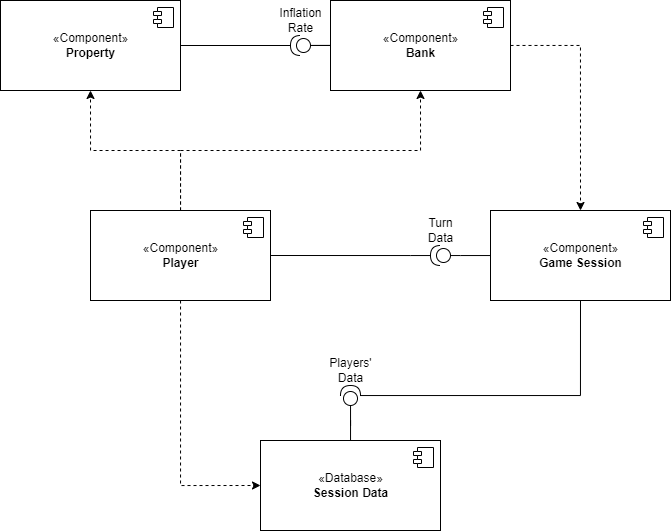

The diagram above was exported from draw.io. Its source (the exported page's mxGraphModel, read from the mxfile embedded in the PNG):
<mxGraphModel dx="1237" dy="690" grid="1" gridSize="10" guides="1" tooltips="1" connect="1" arrows="1" fold="1" page="1" pageScale="1" pageWidth="1100" pageHeight="850" background="none" math="0" shadow="0">
  <root>
    <mxCell id="0" />
    <mxCell id="1" parent="0" />
    <mxCell id="06FFheTTsT5ypjNAJHis-43" style="edgeStyle=orthogonalEdgeStyle;rounded=0;orthogonalLoop=1;jettySize=auto;html=1;dashed=1;entryX=0;entryY=0.5;entryDx=0;entryDy=0;" edge="1" parent="1" source="06FFheTTsT5ypjNAJHis-6" target="06FFheTTsT5ypjNAJHis-15">
      <mxGeometry relative="1" as="geometry">
        <mxPoint x="270" y="505" as="targetPoint" />
      </mxGeometry>
    </mxCell>
    <mxCell id="06FFheTTsT5ypjNAJHis-45" style="edgeStyle=orthogonalEdgeStyle;rounded=0;orthogonalLoop=1;jettySize=auto;html=1;entryX=0.5;entryY=1;entryDx=0;entryDy=0;dashed=1;endArrow=classic;endFill=1;" edge="1" parent="1" source="06FFheTTsT5ypjNAJHis-6" target="06FFheTTsT5ypjNAJHis-8">
      <mxGeometry relative="1" as="geometry" />
    </mxCell>
    <mxCell id="06FFheTTsT5ypjNAJHis-54" style="edgeStyle=orthogonalEdgeStyle;rounded=0;orthogonalLoop=1;jettySize=auto;html=1;entryX=0.5;entryY=1;entryDx=0;entryDy=0;endArrow=classic;endFill=1;dashed=1;" edge="1" parent="1" source="06FFheTTsT5ypjNAJHis-6" target="06FFheTTsT5ypjNAJHis-12">
      <mxGeometry relative="1" as="geometry">
        <Array as="points">
          <mxPoint x="270" y="170" />
          <mxPoint x="510" y="170" />
        </Array>
      </mxGeometry>
    </mxCell>
    <mxCell id="06FFheTTsT5ypjNAJHis-6" value="«Component»&lt;br&gt;&lt;b&gt;Player&lt;/b&gt;" style="html=1;dropTarget=0;" vertex="1" parent="1">
      <mxGeometry x="180" y="230" width="180" height="90" as="geometry" />
    </mxCell>
    <mxCell id="06FFheTTsT5ypjNAJHis-7" value="" style="shape=module;jettyWidth=8;jettyHeight=4;" vertex="1" parent="06FFheTTsT5ypjNAJHis-6">
      <mxGeometry x="1" width="20" height="20" relative="1" as="geometry">
        <mxPoint x="-27" y="7" as="offset" />
      </mxGeometry>
    </mxCell>
    <mxCell id="06FFheTTsT5ypjNAJHis-8" value="«Component»&lt;br&gt;&lt;b&gt;Property&lt;/b&gt;" style="html=1;dropTarget=0;" vertex="1" parent="1">
      <mxGeometry x="90" y="20" width="180" height="90" as="geometry" />
    </mxCell>
    <mxCell id="06FFheTTsT5ypjNAJHis-9" value="" style="shape=module;jettyWidth=8;jettyHeight=4;" vertex="1" parent="06FFheTTsT5ypjNAJHis-8">
      <mxGeometry x="1" width="20" height="20" relative="1" as="geometry">
        <mxPoint x="-27" y="7" as="offset" />
      </mxGeometry>
    </mxCell>
    <mxCell id="06FFheTTsT5ypjNAJHis-10" value="«Component»&lt;br&gt;&lt;b&gt;Game Session&lt;/b&gt;" style="html=1;dropTarget=0;" vertex="1" parent="1">
      <mxGeometry x="580" y="230" width="180" height="90" as="geometry" />
    </mxCell>
    <mxCell id="06FFheTTsT5ypjNAJHis-11" value="" style="shape=module;jettyWidth=8;jettyHeight=4;" vertex="1" parent="06FFheTTsT5ypjNAJHis-10">
      <mxGeometry x="1" width="20" height="20" relative="1" as="geometry">
        <mxPoint x="-27" y="7" as="offset" />
      </mxGeometry>
    </mxCell>
    <mxCell id="06FFheTTsT5ypjNAJHis-51" style="edgeStyle=orthogonalEdgeStyle;rounded=0;orthogonalLoop=1;jettySize=auto;html=1;entryX=0;entryY=0.5;entryDx=0;entryDy=0;entryPerimeter=0;endArrow=none;endFill=0;" edge="1" parent="1" source="06FFheTTsT5ypjNAJHis-12" target="06FFheTTsT5ypjNAJHis-48">
      <mxGeometry relative="1" as="geometry" />
    </mxCell>
    <mxCell id="06FFheTTsT5ypjNAJHis-55" style="edgeStyle=orthogonalEdgeStyle;rounded=0;orthogonalLoop=1;jettySize=auto;html=1;dashed=1;endArrow=classic;endFill=1;entryX=0.5;entryY=0;entryDx=0;entryDy=0;" edge="1" parent="1" source="06FFheTTsT5ypjNAJHis-12" target="06FFheTTsT5ypjNAJHis-10">
      <mxGeometry relative="1" as="geometry">
        <mxPoint x="670" y="220" as="targetPoint" />
        <Array as="points">
          <mxPoint x="670" y="65" />
        </Array>
      </mxGeometry>
    </mxCell>
    <mxCell id="06FFheTTsT5ypjNAJHis-12" value="«Component»&lt;br&gt;&lt;b&gt;Bank&lt;/b&gt;" style="html=1;dropTarget=0;" vertex="1" parent="1">
      <mxGeometry x="420" y="20" width="180" height="90" as="geometry" />
    </mxCell>
    <mxCell id="06FFheTTsT5ypjNAJHis-13" value="" style="shape=module;jettyWidth=8;jettyHeight=4;" vertex="1" parent="06FFheTTsT5ypjNAJHis-12">
      <mxGeometry x="1" width="20" height="20" relative="1" as="geometry">
        <mxPoint x="-27" y="7" as="offset" />
      </mxGeometry>
    </mxCell>
    <mxCell id="06FFheTTsT5ypjNAJHis-40" style="edgeStyle=orthogonalEdgeStyle;rounded=0;orthogonalLoop=1;jettySize=auto;html=1;endArrow=none;endFill=0;" edge="1" parent="1" source="06FFheTTsT5ypjNAJHis-15" target="06FFheTTsT5ypjNAJHis-24">
      <mxGeometry relative="1" as="geometry">
        <mxPoint x="440.0000000000002" y="430" as="targetPoint" />
      </mxGeometry>
    </mxCell>
    <mxCell id="06FFheTTsT5ypjNAJHis-15" value="«Database»&lt;br&gt;&lt;b&gt;Session Data&lt;/b&gt;" style="html=1;dropTarget=0;" vertex="1" parent="1">
      <mxGeometry x="350" y="460" width="180" height="90" as="geometry" />
    </mxCell>
    <mxCell id="06FFheTTsT5ypjNAJHis-16" value="" style="shape=module;jettyWidth=8;jettyHeight=4;" vertex="1" parent="06FFheTTsT5ypjNAJHis-15">
      <mxGeometry x="1" width="20" height="20" relative="1" as="geometry">
        <mxPoint x="-27" y="7" as="offset" />
      </mxGeometry>
    </mxCell>
    <mxCell id="06FFheTTsT5ypjNAJHis-22" style="edgeStyle=orthogonalEdgeStyle;rounded=0;orthogonalLoop=1;jettySize=auto;html=1;endArrow=none;endFill=0;" edge="1" parent="1" source="06FFheTTsT5ypjNAJHis-21" target="06FFheTTsT5ypjNAJHis-10">
      <mxGeometry relative="1" as="geometry">
        <Array as="points">
          <mxPoint x="550" y="275" />
          <mxPoint x="550" y="275" />
        </Array>
      </mxGeometry>
    </mxCell>
    <mxCell id="06FFheTTsT5ypjNAJHis-23" style="edgeStyle=orthogonalEdgeStyle;rounded=0;orthogonalLoop=1;jettySize=auto;html=1;entryX=1;entryY=0.5;entryDx=0;entryDy=0;endArrow=none;endFill=0;" edge="1" parent="1" source="06FFheTTsT5ypjNAJHis-21" target="06FFheTTsT5ypjNAJHis-6">
      <mxGeometry relative="1" as="geometry">
        <Array as="points">
          <mxPoint x="500" y="275" />
          <mxPoint x="500" y="275" />
        </Array>
      </mxGeometry>
    </mxCell>
    <mxCell id="06FFheTTsT5ypjNAJHis-21" value="" style="shape=providedRequiredInterface;html=1;verticalLabelPosition=bottom;sketch=0;direction=west;" vertex="1" parent="1">
      <mxGeometry x="520" y="265" width="20" height="20" as="geometry" />
    </mxCell>
    <mxCell id="06FFheTTsT5ypjNAJHis-41" style="edgeStyle=orthogonalEdgeStyle;rounded=0;orthogonalLoop=1;jettySize=auto;html=1;entryX=0.5;entryY=1;entryDx=0;entryDy=0;endArrow=none;endFill=0;" edge="1" parent="1" source="06FFheTTsT5ypjNAJHis-24" target="06FFheTTsT5ypjNAJHis-10">
      <mxGeometry relative="1" as="geometry" />
    </mxCell>
    <mxCell id="06FFheTTsT5ypjNAJHis-24" value="" style="shape=providedRequiredInterface;html=1;verticalLabelPosition=bottom;sketch=0;direction=north;" vertex="1" parent="1">
      <mxGeometry x="430" y="405" width="20" height="20" as="geometry" />
    </mxCell>
    <mxCell id="06FFheTTsT5ypjNAJHis-38" value="Players'&lt;br&gt;Data" style="text;html=1;align=center;verticalAlign=middle;resizable=0;points=[];autosize=1;strokeColor=none;fillColor=none;" vertex="1" parent="1">
      <mxGeometry x="410" y="375" width="60" height="30" as="geometry" />
    </mxCell>
    <mxCell id="06FFheTTsT5ypjNAJHis-46" value="Turn&lt;br&gt;Data" style="text;html=1;align=center;verticalAlign=middle;resizable=0;points=[];autosize=1;strokeColor=none;fillColor=none;" vertex="1" parent="1">
      <mxGeometry x="510" y="235" width="40" height="30" as="geometry" />
    </mxCell>
    <mxCell id="06FFheTTsT5ypjNAJHis-53" style="edgeStyle=orthogonalEdgeStyle;rounded=0;orthogonalLoop=1;jettySize=auto;html=1;entryX=1;entryY=0.5;entryDx=0;entryDy=0;endArrow=none;endFill=0;" edge="1" parent="1" source="06FFheTTsT5ypjNAJHis-48" target="06FFheTTsT5ypjNAJHis-8">
      <mxGeometry relative="1" as="geometry" />
    </mxCell>
    <mxCell id="06FFheTTsT5ypjNAJHis-48" value="" style="shape=providedRequiredInterface;html=1;verticalLabelPosition=bottom;sketch=0;direction=west;" vertex="1" parent="1">
      <mxGeometry x="380" y="55" width="20" height="20" as="geometry" />
    </mxCell>
    <mxCell id="06FFheTTsT5ypjNAJHis-52" value="Inflation&lt;br&gt;Rate" style="text;html=1;align=center;verticalAlign=middle;resizable=0;points=[];autosize=1;strokeColor=none;fillColor=none;" vertex="1" parent="1">
      <mxGeometry x="360" y="25" width="60" height="30" as="geometry" />
    </mxCell>
  </root>
</mxGraphModel>